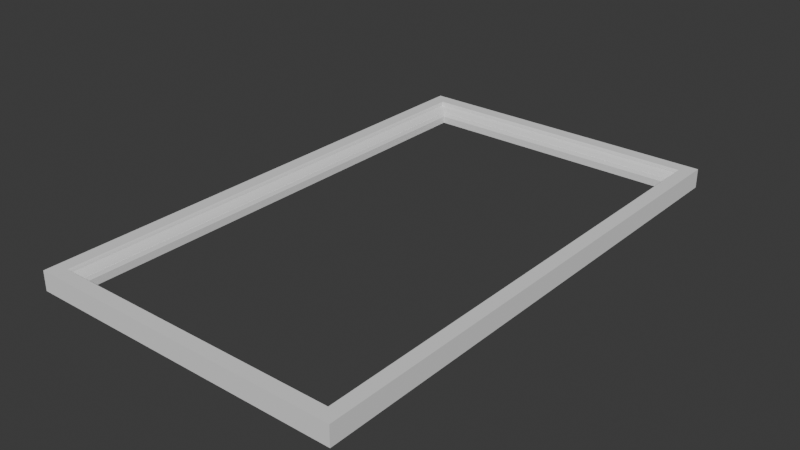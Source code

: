 # Source: Hallaway_PictureFrame_Type_001.blend  (saved by Blender 5.0.118; exported with 4.5.12 LTS)
import bpy
from mathutils import Matrix  # noqa: F401  (used for matrix-valued properties, if any)

bpy.ops.wm.read_factory_settings(use_empty=True)
scene = bpy.context.scene
scene.name = 'Scene'

# ---- collections
col_sm_hallaway_pictureframe_type_001 = bpy.data.collections.new('SM_Hallaway_PictureFrame_Type_001'); scene.collection.children.link(col_sm_hallaway_pictureframe_type_001)

# ---- node groups
ng_smooth_by_angle = bpy.data.node_groups.new('Smooth by Angle', 'GeometryNodeTree')
_s = ng_smooth_by_angle.interface.new_socket(name='Mesh', in_out='OUTPUT', socket_type='NodeSocketGeometry')
_s = ng_smooth_by_angle.interface.new_socket(name='Mesh', in_out='INPUT', socket_type='NodeSocketGeometry')
_s = ng_smooth_by_angle.interface.new_socket(name='Angle', in_out='INPUT', socket_type='NodeSocketFloat')
_s.subtype = 'ANGLE'
_s.default_value = 0.5236
_s.min_value = 0.0
_s.max_value = 3.142
_s.description = 'Maximum face angle for smooth edges'
_s = ng_smooth_by_angle.interface.new_socket(name='Ignore Sharpness', in_out='INPUT', socket_type='NodeSocketBool')
_s.force_non_field = True
ng_smooth_by_angle.is_modifier = True
_N = ng_smooth_by_angle.nodes; _L = ng_smooth_by_angle.links
n0 = _N.new('GeometryNodeSetShadeSmooth'); n0.name = 'Set Shade Smooth'; n0.location = (120, -80)
n0.domain = 'EDGE'
n1 = _N.new('GeometryNodeSetShadeSmooth'); n1.name = 'Set Shade Smooth.001'; n1.location = (300, -80)
n2 = _N.new('NodeGroupOutput'); n2.name = 'Group Output'; n2.location = (480, -80)
n3 = _N.new('GeometryNodeInputMeshEdgeAngle'); n3.name = 'Edge Angle'; n3.location = (-440, -240)
n4 = _N.new('NodeGroupInput'); n4.name = 'Group Input'; n4.location = (-80, -80)
n5 = _N.new('GeometryNodeInputEdgeSmooth'); n5.name = 'Is Edge Smooth'; n5.location = (-260, -120)
n6 = _N.new('GeometryNodeInputShadeSmooth'); n6.name = 'Is Shade Smooth'; n6.location = (-440, -397)
n7 = _N.new('FunctionNodeCompare'); n7.name = 'Compare'; n7.location = (-260, -260)
n7.operation = 'LESS_EQUAL'
n7.inputs[6].default_value = (0.0, 0.0, 0.0, 0.0)
n7.inputs[7].default_value = (0.0, 0.0, 0.0, 0.0)
n8 = _N.new('FunctionNodeBooleanMath'); n8.name = 'Boolean Math.001'; n8.location = (-80, -260)
n9 = _N.new('NodeGroupInput'); n9.name = 'Group Input.001'; n9.location = (-440, -329)
n10 = _N.new('NodeGroupInput'); n10.name = 'Group Input.002'; n10.location = (-259, -189)
n11 = _N.new('FunctionNodeBooleanMath'); n11.name = 'Boolean Math'; n11.location = (-80, -149)
n11.operation = 'OR'
n12 = _N.new('FunctionNodeBooleanMath'); n12.name = 'Boolean Math.002'; n12.location = (-260, -380)
n12.operation = 'OR'
n13 = _N.new('NodeGroupInput'); n13.name = 'Group Input.003'; n13.location = (-440, -460)
_L.new(n3.outputs[0], n7.inputs[0])
_L.new(n1.outputs[0], n2.inputs[0])
_L.new(n9.outputs[1], n7.inputs[1])
_L.new(n7.outputs[0], n8.inputs[0])
_L.new(n4.outputs[0], n0.inputs[0])
_L.new(n0.outputs[0], n1.inputs[0])
_L.new(n8.outputs[0], n0.inputs[2])
_L.new(n10.outputs[2], n11.inputs[1])
_L.new(n5.outputs[0], n11.inputs[0])
_L.new(n11.outputs[0], n0.inputs[1])
_L.new(n13.outputs[2], n12.inputs[1])
_L.new(n6.outputs[0], n12.inputs[0])
_L.new(n12.outputs[0], n8.inputs[1])
n2.is_active_output = True

# ---- world
world_world = bpy.data.worlds.new('World'); scene.world = world_world
world_world.use_nodes = True; world_world.node_tree.nodes.clear()
_N = world_world.node_tree.nodes; _L = world_world.node_tree.links
n0 = _N.new('ShaderNodeOutputWorld'); n0.name = 'World Output'; n0.location = (200, 100)
n1 = _N.new('ShaderNodeBackground'); n1.name = 'Background'; n1.location = (-200, 100)
n1.inputs[0].default_value = (0.05088, 0.05088, 0.05088, 1.0)
_L.new(n1.outputs[0], n0.inputs[0])
n0.is_active_output = True
world_world.color = (0.05088, 0.05088, 0.05088)
world_world.sun_shadow_jitter_overblur = 0.0

# ---- meshes
me_cube = bpy.data.meshes.new('Cube')
me_cube.from_pydata([(-165.7, -292.8, -7.485), (-165.7, 292.8, -7.485), (165.7, -292.8, -7.485), (165.7, 292.8, -7.485), (-194.8, 321.9, -7.485), (-194.8, -321.9, -7.485), (-194.8, -321.9, 16.34), (-194.8, 321.9, 16.34), (194.8, 321.9, -7.485), (194.8, 321.9, 16.34), (194.8, -321.9, -7.485), (194.8, -321.9, 16.34), (-180.6, -307.8, 16.34), (-165.7, -292.8, 1.4), (-178.0, -305.2, 16.34), (-176.9, -304.0, 15.22), (-176.3, -303.5, 12.26), (-174.6, -301.8, 10.36), (-171.9, -299.1, 9.197), (-169.7, -296.8, 7.868), (-168.6, -295.8, 5.134), (-167.5, -294.7, 5.134), (-166.9, -294.0, 3.79), (-165.7, 292.8, 1.4), (-180.6, 307.8, 16.34), (-166.9, 294.0, 3.79), (-167.5, 294.7, 5.134), (-168.6, 295.8, 5.134), (-169.7, 296.8, 7.868), (-171.9, 299.1, 9.197), (-174.6, 301.8, 10.36), (-176.3, 303.5, 12.26), (-176.9, 304.0, 15.22), (-178.0, 305.2, 16.34), (165.7, -292.8, 1.4), (180.6, -307.8, 16.34), (166.9, -294.0, 3.79), (167.5, -294.7, 5.134), (168.6, -295.8, 5.134), (169.7, -296.8, 7.868), (171.9, -299.1, 9.197), (174.6, -301.8, 10.36), (176.3, -303.5, 12.26), (176.9, -304.0, 15.22), (178.0, -305.2, 16.34), (165.7, 292.8, 1.4), (180.6, 307.8, 16.34), (166.9, 294.0, 3.79), (167.5, 294.7, 5.134), (168.6, 295.8, 5.134), (169.7, 296.8, 7.868), (171.9, 299.1, 9.197), (174.6, 301.8, 10.36), (176.3, 303.5, 12.26), (176.9, 304.0, 15.22), (178.0, 305.2, 16.34)], [], [(5, 6, 7, 4), (4, 7, 9, 8), (8, 9, 11, 10), (10, 11, 6, 5), (1, 0, 5, 4), (3, 1, 4, 8), (2, 3, 8, 10), (0, 2, 10, 5), (13, 23, 25, 22), (22, 25, 26, 21), (21, 26, 27, 20), (20, 27, 28, 19), (19, 28, 29, 18), (18, 29, 30, 17), (17, 30, 31, 16), (16, 31, 32, 15), (15, 32, 33, 14), (14, 33, 24, 12), (23, 45, 47, 25), (25, 47, 48, 26), (26, 48, 49, 27), (27, 49, 50, 28), (28, 50, 51, 29), (29, 51, 52, 30), (30, 52, 53, 31), (31, 53, 54, 32), (32, 54, 55, 33), (33, 55, 46, 24), (45, 34, 36, 47), (47, 36, 37, 48), (48, 37, 38, 49), (49, 38, 39, 50), (50, 39, 40, 51), (51, 40, 41, 52), (52, 41, 42, 53), (53, 42, 43, 54), (54, 43, 44, 55), (55, 44, 35, 46), (34, 13, 22, 36), (36, 22, 21, 37), (37, 21, 20, 38), (38, 20, 19, 39), (39, 19, 18, 40), (40, 18, 17, 41), (41, 17, 16, 42), (42, 16, 15, 43), (43, 15, 14, 44), (44, 14, 12, 35), (23, 13, 0, 1), (12, 24, 7, 6), (13, 34, 2, 0), (35, 12, 6, 11), (24, 46, 9, 7), (45, 23, 1, 3), (46, 35, 11, 9), (34, 45, 3, 2)])
me_cube.polygons.foreach_set('use_smooth', [True] * 56)
_k = set([(0, 1), (0, 2), (0, 5), (0, 13), (1, 3), (1, 4), (1, 23), (2, 3), (2, 10), (2, 34), (3, 8), (3, 45), (4, 5), (4, 7), (4, 8), (5, 6), (5, 10), (6, 7), (6, 11), (6, 12), (7, 9), (7, 24), (8, 9), (8, 10), (9, 11), (9, 46), (10, 11), (11, 35), (12, 14), (12, 24), (12, 35), (13, 22), (13, 23), (13, 34), (14, 15), (14, 33), (14, 44), (15, 16), (16, 17), (16, 31), (16, 42), (17, 18), (18, 19), (19, 20), (20, 21), (20, 27), (20, 38), (21, 22), (21, 26), (21, 37), (23, 25), (23, 45), (24, 33), (24, 46), (25, 26), (26, 27), (26, 48), (27, 28), (27, 49), (28, 29), (29, 30), (30, 31), (31, 32), (31, 53), (32, 33), (33, 55), (34, 36), (34, 45), (35, 44), (35, 46), (36, 37), (37, 38), (37, 48), (38, 39), (38, 49), (39, 40), (40, 41), (41, 42), (42, 43), (42, 53), (43, 44), (44, 55), (45, 47), (46, 55), (47, 48), (48, 49), (49, 50), (50, 51), (51, 52), (52, 53), (53, 54), (54, 55)])
me_cube.attributes.new('sharp_edge', 'BOOLEAN', 'EDGE').data.foreach_set('value', [ (min(e.vertices), max(e.vertices)) in _k for e in me_cube.edges])
_uv = me_cube.uv_layers.new(name='UVMap')
_uv.uv.foreach_set('vector', [0.375, 0.0, 0.625, 0.0, 0.625, 0.25, 0.375, 0.25, 0.375, 0.25, 0.625, 0.25, 0.625, 0.5, 0.375, 0.5, 0.375, 0.5, 0.625, 0.5, 0.625, 0.75, 0.375, 0.75, 0.375, 0.75, 0.625, 0.75, 0.625, 1.0, 0.375, 1.0, 0.1437, 0.5113, 0.1437, 0.7387, 0.125, 0.75, 0.125, 0.5, 0.3563, 0.5113, 0.1437, 0.5113, 0.125, 0.5, 0.375, 0.5, 0.3563, 0.7387, 0.3563, 0.5113, 0.375, 0.5, 0.375, 0.75, 0.1437, 0.7387, 0.3563, 0.7387, 0.375, 0.75, 0.125, 0.75, 0.4095, 0.7387, 0.4095, 0.5113, 0.481, 0.5111, 0.481, 0.7389, 0.481, 0.7389, 0.481, 0.5111, 0.5212, 0.5109, 0.5212, 0.7391, 0.5212, 0.7391, 0.5212, 0.5109, 0.5212, 0.5107, 0.5212, 0.7393, 0.5212, 0.7393, 0.5212, 0.5107, 0.6029, 0.5105, 0.6029, 0.7395, 0.6029, 0.7395, 0.6029, 0.5105, 0.8563, 0.5113, 0.8563, 0.7387, 0.8563, 0.7387, 0.8563, 0.5113, 0.8621, 0.5078, 0.8621, 0.7422, 0.8621, 0.7422, 0.8621, 0.5078, 0.8631, 0.5072, 0.8631, 0.7428, 0.8631, 0.7428, 0.8631, 0.5072, 0.8635, 0.5069, 0.8635, 0.7431, 0.8635, 0.7431, 0.8635, 0.5069, 0.8642, 0.5065, 0.8642, 0.7435, 0.8642, 0.7435, 0.8642, 0.5065, 0.8659, 0.5055, 0.8659, 0.7445, 0.4095, 0.5113, 0.4635, 0.5113, 0.4923, 0.5111, 0.481, 0.5111, 0.481, 0.5111, 0.4923, 0.5111, 0.5085, 0.5109, 0.5212, 0.5109, 0.5212, 0.5109, 0.5085, 0.5109, 0.5086, 0.5107, 0.5212, 0.5107, 0.5212, 0.5107, 0.5086, 0.5107, 0.5416, 0.5105, 0.6029, 0.5105, 0.6029, 0.5105, 0.5416, 0.5105, 0.6437, 0.5113, 0.8563, 0.5113, 0.8563, 0.5113, 0.6437, 0.5113, 0.6379, 0.5078, 0.8621, 0.5078, 0.8621, 0.5078, 0.6379, 0.5078, 0.6369, 0.5072, 0.8631, 0.5072, 0.8631, 0.5072, 0.6369, 0.5072, 0.6365, 0.5069, 0.8635, 0.5069, 0.8635, 0.5069, 0.6365, 0.5069, 0.6358, 0.5065, 0.8642, 0.5065, 0.8642, 0.5065, 0.6358, 0.5065, 0.6341, 0.5055, 0.8659, 0.5055, 0.4635, 0.5113, 0.4635, 0.7387, 0.4923, 0.7389, 0.4923, 0.5111, 0.4923, 0.5111, 0.4923, 0.7389, 0.5085, 0.7391, 0.5085, 0.5109, 0.5085, 0.5109, 0.5085, 0.7391, 0.5086, 0.7393, 0.5086, 0.5107, 0.5086, 0.5107, 0.5086, 0.7393, 0.5416, 0.7395, 0.5416, 0.5105, 0.5416, 0.5105, 0.5416, 0.7395, 0.6437, 0.7387, 0.6437, 0.5113, 0.6437, 0.5113, 0.6437, 0.7387, 0.6379, 0.7422, 0.6379, 0.5078, 0.6379, 0.5078, 0.6379, 0.7422, 0.6369, 0.7428, 0.6369, 0.5072, 0.6369, 0.5072, 0.6369, 0.7428, 0.6365, 0.7431, 0.6365, 0.5069, 0.6365, 0.5069, 0.6365, 0.7431, 0.6358, 0.7435, 0.6358, 0.5065, 0.6358, 0.5065, 0.6358, 0.7435, 0.6341, 0.7445, 0.6341, 0.5055, 0.4635, 0.7387, 0.4095, 0.7387, 0.481, 0.7389, 0.4923, 0.7389, 0.4923, 0.7389, 0.481, 0.7389, 0.5212, 0.7391, 0.5085, 0.7391, 0.5085, 0.7391, 0.5212, 0.7391, 0.5212, 0.7393, 0.5086, 0.7393, 0.5086, 0.7393, 0.5212, 0.7393, 0.6029, 0.7395, 0.5416, 0.7395, 0.5416, 0.7395, 0.6029, 0.7395, 0.8563, 0.7387, 0.6437, 0.7387, 0.6437, 0.7387, 0.8563, 0.7387, 0.8621, 0.7422, 0.6379, 0.7422, 0.6379, 0.7422, 0.8621, 0.7422, 0.8631, 0.7428, 0.6369, 0.7428, 0.6369, 0.7428, 0.8631, 0.7428, 0.8635, 0.7431, 0.6365, 0.7431, 0.6365, 0.7431, 0.8635, 0.7431, 0.8642, 0.7435, 0.6358, 0.7435, 0.6358, 0.7435, 0.8642, 0.7435, 0.8659, 0.7445, 0.6341, 0.7445, 0.4095, 0.5113, 0.4095, 0.7387, 0.1437, 0.7387, 0.1437, 0.5113, 0.8659, 0.7445, 0.8659, 0.5055, 0.875, 0.5, 0.875, 0.75, 0.4095, 0.7387, 0.4635, 0.7387, 0.3563, 0.7387, 0.1437, 0.7387, 0.6341, 0.7445, 0.8659, 0.7445, 0.875, 0.75, 0.625, 0.75, 0.8659, 0.5055, 0.6341, 0.5055, 0.625, 0.5, 0.875, 0.5, 0.4635, 0.5113, 0.4095, 0.5113, 0.1437, 0.5113, 0.3563, 0.5113, 0.6341, 0.5055, 0.6341, 0.7445, 0.625, 0.75, 0.625, 0.5, 0.4635, 0.7387, 0.4635, 0.5113, 0.3563, 0.5113, 0.3563, 0.7387])
me_cube.update()

# ---- objects
ob_cube = bpy.data.objects.new('Cube', me_cube)

# ---- transforms, parenting, visibility, modifiers, constraints
ob_cube.location = (0.0, 0.0, 0.0)
_m = ob_cube.modifiers.new('Smooth by Angle', 'NODES')
_m.node_group = ng_smooth_by_angle
_gi = [s.identifier for s in ng_smooth_by_angle.interface.items_tree if s.item_type == 'SOCKET' and s.in_out == 'INPUT']
_m[_gi[1]] = 3.142  # Angle
_m.use_pin_to_last = True
_m.show_group_selector = False

# ---- collection membership
col_sm_hallaway_pictureframe_type_001.objects.link(ob_cube)

# ---- scene / render settings (as saved in the file)
scene.frame_start = 1; scene.frame_end = 250; scene.frame_set(1)
scene.render.engine = 'BLENDER_EEVEE_NEXT'
scene.render.bake_bias = 0.0
scene.render.bake_samples = 0
scene.cycles.sampling_pattern = 'TABULATED_SOBOL'
scene.eevee.use_volume_custom_range = False
scene.unit_settings.scale_length = 0.01
bpy.context.view_layer.update()

# ---- added for rendering (the .blend has no active camera and no usable light): camera, sun
cam_auto = bpy.data.cameras.new('AutoCamera')
cam_auto.lens = 50.0
cam_auto.sensor_width = 36.0
cam_auto.clip_end = 12225.0
ob_auto_camera = bpy.data.objects.new('AutoCamera', cam_auto)
scene.collection.objects.link(ob_auto_camera)
ob_auto_camera.location = (696.585, -835.902, 561.694)
ob_auto_camera.rotation_euler = (1.09748, -7.21219e-08, 0.694738)
scene.camera = ob_auto_camera
light_auto_sun = bpy.data.lights.new('AutoSun', 'SUN')
light_auto_sun.energy = 3.0
light_auto_sun.angle = 0.0523599
ob_auto_sun = bpy.data.objects.new('AutoSun', light_auto_sun)
scene.collection.objects.link(ob_auto_sun)
ob_auto_sun.rotation_euler = (0.872665, 0.174533, 0.523599)
bpy.context.view_layer.update()
